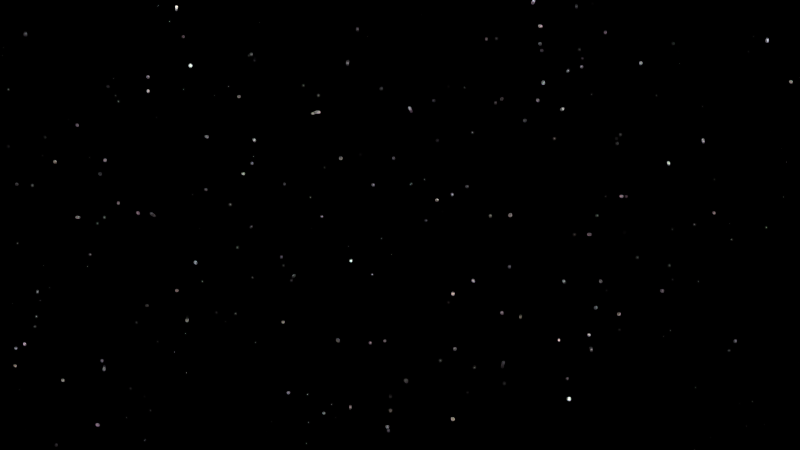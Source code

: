 # Source: HP-Shot_11.blend  (saved by Blender 2.76.0; exported with 4.5.12 LTS)
import bpy
from mathutils import Matrix  # noqa: F401  (used for matrix-valued properties, if any)

bpy.ops.wm.read_factory_settings(use_empty=True)
scene = bpy.context.scene
scene.name = 'Scene'

# ---- collections
col_collection_1 = bpy.data.collections.new('Collection 1'); scene.collection.children.link(col_collection_1)
col_aufhelllichtgroup = bpy.data.collections.new('AufhellLichtGroup')  # instanced only; not linked into the scene
col_minion_group = bpy.data.collections.new('Minion_Group')  # instanced only; not linked into the scene
col_schlossohnetorgroup = bpy.data.collections.new('SchlossOhneTorGroup')  # instanced only; not linked into the scene
col_schloss = bpy.data.collections.new('Schloss')  # instanced only; not linked into the scene
col_tor_r_group_001 = bpy.data.collections.new('Tor_R_Group.001')  # instanced only; not linked into the scene
col_tor_l_group_001 = bpy.data.collections.new('Tor_L_Group.001')  # instanced only; not linked into the scene
col_berg = bpy.data.collections.new('Berg')  # instanced only; not linked into the scene
col_sonne = bpy.data.collections.new('Sonne')  # instanced only; not linked into the scene
col_mond = bpy.data.collections.new('Mond')  # instanced only; not linked into the scene

# ---- world
world_world = bpy.data.worlds.new('World'); scene.world = world_world
world_world.use_nodes = True; world_world.node_tree.nodes.clear()
_N = world_world.node_tree.nodes; _L = world_world.node_tree.links
n0 = _N.new('ShaderNodeOutputWorld'); n0.name = 'World Output'; n0.location = (300, 300)
n1 = _N.new('ShaderNodeBackground'); n1.name = 'Background'; n1.location = (10, 300)
n2 = _N.new('ShaderNodeMath'); n2.name = 'Math'; n2.location = (-430, 378)
n2.operation = 'MULTIPLY'
n2.inputs[1].default_value = 10.0
n3 = _N.new('ShaderNodeMath'); n3.name = 'Math.001'; n3.location = (-215, 365)
n3.operation = 'SUBTRACT'
n3.inputs[1].default_value = 9.0
n4 = _N.new('ShaderNodeTexVoronoi'); n4.name = 'Voronoi Texture'; n4.location = (-670, 380)
n4.inputs[2].default_value = 300.0
n5 = _N.new('ShaderNodeMath'); n5.name = 'Math.002'; n5.location = (0, 0)
n5.operation = 'MULTIPLY'
_L.new(n1.outputs[0], n0.inputs[0])
_L.new(n3.outputs[0], n1.inputs[0])
_L.new(n2.outputs[0], n3.inputs[0])
_L.new(n5.outputs[0], n2.inputs[0])
_L.new(n4.outputs[0], n5.inputs[0])
_L.new(n4.outputs[0], n5.inputs[1])
n0.is_active_output = True
world_world.color = (0.05088, 0.05088, 0.05088)
world_world.use_sun_shadow = False
world_world.sun_shadow_jitter_overblur = 0.0
world_world.cycles.sampling_method = 'MANUAL'
world_world.cycles.sample_map_resolution = 256

# ---- cameras
cam_camera = bpy.data.cameras.new('Camera')
cam_camera.clip_end = 100.0
cam_camera.sensor_width = 32.0
cam_camera.sensor_height = 18.0
cam_camera.display_size = 2.0
cam_camera.dof.focus_distance = 0.0

# ---- objects
ob_aufhelllichtgroup = bpy.data.objects.new('AufhellLichtGroup', None)
ob_minion_group = bpy.data.objects.new('Minion_Group', None)
ob_schlossohnetorgroup = bpy.data.objects.new('SchlossOhneTorGroup', None)
ob_schloss = bpy.data.objects.new('Schloss', None)
ob_tor_r_group = bpy.data.objects.new('Tor_R_Group', None)
ob_tor_l_group = bpy.data.objects.new('Tor_L_Group', None)
ob_berg = bpy.data.objects.new('Berg', None)
ob_sonne = bpy.data.objects.new('Sonne', None)
ob_mond = bpy.data.objects.new('Mond', None)
ob_camera = bpy.data.objects.new('Camera', cam_camera)

# ---- transforms, parenting, visibility, modifiers, constraints
ob_aufhelllichtgroup.location = (0.0, 0.0, 0.0)
ob_aufhelllichtgroup.empty_image_offset = (0.0, 0.0)
ob_aufhelllichtgroup.show_instancer_for_render = False
ob_aufhelllichtgroup.visible_camera = False
ob_aufhelllichtgroup.visible_glossy = False
ob_aufhelllichtgroup.visible_transmission = False
ob_aufhelllichtgroup.visible_volume_scatter = False
ob_aufhelllichtgroup.visible_shadow = False
ob_aufhelllichtgroup.instance_type = 'COLLECTION'
ob_aufhelllichtgroup.lineart.crease_threshold = 0.0
ob_minion_group.location = (-37.74, 34.54, 7.669)
ob_minion_group.rotation_euler = (0.0, -0.0, 2.357)
ob_minion_group.scale = (0.329, 0.329, 0.329)
ob_minion_group.empty_image_offset = (0.0, 0.0)
ob_minion_group.show_instancer_for_render = False
ob_minion_group.instance_type = 'COLLECTION'
ob_minion_group.lineart.crease_threshold = 0.0
ob_schlossohnetorgroup.location = (-37.46, 37.1, 7.585)
ob_schlossohnetorgroup.rotation_euler = (0.0, 0.0, -0.7857)
ob_schlossohnetorgroup.scale = (1.029, 1.029, 0.955)
ob_schlossohnetorgroup.empty_image_offset = (0.0, 0.0)
ob_schlossohnetorgroup.show_instancer_for_render = False
ob_schlossohnetorgroup.instance_type = 'COLLECTION'
ob_schlossohnetorgroup.lineart.crease_threshold = 0.0
ob_schloss.location = (-37.46, 37.1, 7.585)
ob_schloss.rotation_euler = (0.0, 0.0, -0.7857)
ob_schloss.scale = (1.029, 1.029, 0.955)
ob_schloss.empty_image_offset = (0.0, 0.0)
ob_schloss.hide_viewport = True
ob_schloss.hide_render = True
ob_schloss.show_instancer_for_render = False
ob_schloss.instance_type = 'COLLECTION'
ob_schloss.lineart.crease_threshold = 0.0
ob_tor_r_group.location = (-39.98, 34.35, 7.669)
ob_tor_r_group.rotation_euler = (0.0, 0.0, -0.7857)
ob_tor_r_group.scale = (1.029, 1.029, 0.955)
ob_tor_r_group.empty_image_offset = (0.0, 0.0)
ob_tor_r_group.show_instancer_for_render = False
ob_tor_r_group.instance_type = 'COLLECTION'
ob_tor_r_group.lineart.crease_threshold = 0.0
ob_tor_l_group.location = (-41.52, 35.88, 7.669)
ob_tor_l_group.rotation_euler = (0.0, 0.0, -0.7857)
ob_tor_l_group.scale = (1.029, 1.029, 0.955)
ob_tor_l_group.empty_image_offset = (0.0, 0.0)
ob_tor_l_group.show_instancer_for_render = False
ob_tor_l_group.instance_type = 'COLLECTION'
ob_tor_l_group.lineart.crease_threshold = 0.0
ob_berg.location = (-31.65, 34.42, -5.048)
ob_berg.rotation_euler = (0.0, 0.0, -0.7842)
ob_berg.scale = (1.924, 1.924, 1.799)
ob_berg.empty_image_offset = (0.0, 0.0)
ob_berg.show_instancer_for_render = False
ob_berg.instance_type = 'COLLECTION'
ob_berg.lineart.crease_threshold = 0.0
ob_sonne.location = (0.0, 0.0, 0.0)
ob_sonne.empty_image_offset = (0.0, 0.0)
ob_sonne.show_instancer_for_render = False
ob_sonne.instance_type = 'COLLECTION'
ob_sonne.lineart.crease_threshold = 0.0
ob_mond.location = (0.0, 0.0, 0.0)
ob_mond.empty_image_offset = (0.0, 0.0)
ob_mond.show_instancer_for_render = False
ob_mond.instance_type = 'COLLECTION'
ob_mond.lineart.crease_threshold = 0.0
ob_camera.location = (-42.55, 33.37, 7.681)
ob_camera.rotation_euler = (1.865, 0.0, -0.8333)
ob_camera.lineart.crease_threshold = 0.0
ob_aufhelllichtgroup.instance_collection = col_aufhelllichtgroup
ob_minion_group.instance_collection = col_minion_group
ob_schlossohnetorgroup.instance_collection = col_schlossohnetorgroup
ob_schloss.instance_collection = col_schloss
ob_tor_r_group.instance_collection = col_tor_r_group_001
ob_tor_l_group.instance_collection = col_tor_l_group_001
ob_berg.instance_collection = col_berg
ob_sonne.instance_collection = col_sonne
ob_mond.instance_collection = col_mond

# ---- collection membership
col_collection_1.objects.link(ob_aufhelllichtgroup)
col_collection_1.objects.link(ob_minion_group)
col_collection_1.objects.link(ob_schlossohnetorgroup)
col_collection_1.objects.link(ob_schloss)
col_collection_1.objects.link(ob_tor_r_group)
col_collection_1.objects.link(ob_tor_l_group)
col_collection_1.objects.link(ob_berg)
col_collection_1.objects.link(ob_sonne)
col_collection_1.objects.link(ob_mond)
col_collection_1.objects.link(ob_camera)

# ---- scene / render settings (as saved in the file)
scene.camera = ob_camera
scene.frame_start = 1926; scene.frame_end = 2098; scene.frame_set(1950)
scene.render.engine = 'CYCLES'
scene.render.dither_intensity = 0.0
scene.cycles.use_denoising = False
scene.cycles.samples = 10
scene.cycles.sampling_pattern = 'TABULATED_SOBOL'
scene.cycles.light_sampling_threshold = 0.0
scene.cycles.use_adaptive_sampling = False
scene.cycles.use_light_tree = False
scene.cycles.blur_glossy = 0.0
scene.cycles.pixel_filter_type = 'GAUSSIAN'
scene.cycles.sample_clamp_indirect = 0.0
scene.view_settings.view_transform = 'Standard'
bpy.context.view_layer.update()

# ---- added for rendering (the .blend has no usable light): sun
light_auto_sun = bpy.data.lights.new('AutoSun', 'SUN')
light_auto_sun.energy = 3.0
light_auto_sun.angle = 0.0523599
ob_auto_sun = bpy.data.objects.new('AutoSun', light_auto_sun)
scene.collection.objects.link(ob_auto_sun)
ob_auto_sun.rotation_euler = (0.872665, 0.174533, 0.523599)
bpy.context.view_layer.update()
